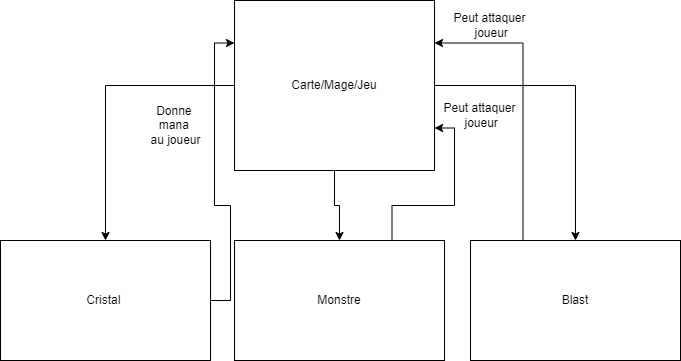

The diagram above was exported from draw.io. Its source (the exported page's mxGraphModel, read from the mxfile embedded in the PNG):
<mxGraphModel dx="751" dy="747" grid="1" gridSize="10" guides="1" tooltips="1" connect="1" arrows="1" fold="1" page="1" pageScale="1" pageWidth="827" pageHeight="1169" math="0" shadow="0">
  <root>
    <mxCell id="0" />
    <mxCell id="1" parent="0" />
    <mxCell id="5Q3gGcwxCDO17L5CO21r-6" style="edgeStyle=orthogonalEdgeStyle;rounded=0;orthogonalLoop=1;jettySize=auto;html=1;entryX=0.5;entryY=0;entryDx=0;entryDy=0;" edge="1" parent="1" source="5Q3gGcwxCDO17L5CO21r-1" target="5Q3gGcwxCDO17L5CO21r-4">
      <mxGeometry relative="1" as="geometry" />
    </mxCell>
    <mxCell id="5Q3gGcwxCDO17L5CO21r-7" style="edgeStyle=orthogonalEdgeStyle;rounded=0;orthogonalLoop=1;jettySize=auto;html=1;entryX=0.5;entryY=0;entryDx=0;entryDy=0;" edge="1" parent="1" source="5Q3gGcwxCDO17L5CO21r-1" target="5Q3gGcwxCDO17L5CO21r-5">
      <mxGeometry relative="1" as="geometry" />
    </mxCell>
    <mxCell id="5Q3gGcwxCDO17L5CO21r-8" style="edgeStyle=orthogonalEdgeStyle;rounded=0;orthogonalLoop=1;jettySize=auto;html=1;entryX=0.5;entryY=0;entryDx=0;entryDy=0;" edge="1" parent="1" source="5Q3gGcwxCDO17L5CO21r-1" target="5Q3gGcwxCDO17L5CO21r-2">
      <mxGeometry relative="1" as="geometry" />
    </mxCell>
    <mxCell id="5Q3gGcwxCDO17L5CO21r-1" value="Carte/Mage/Jeu" style="rounded=0;whiteSpace=wrap;html=1;" vertex="1" parent="1">
      <mxGeometry x="314" y="40" width="200" height="170" as="geometry" />
    </mxCell>
    <mxCell id="5Q3gGcwxCDO17L5CO21r-11" style="edgeStyle=orthogonalEdgeStyle;rounded=0;orthogonalLoop=1;jettySize=auto;html=1;exitX=0.25;exitY=0;exitDx=0;exitDy=0;entryX=1;entryY=0.25;entryDx=0;entryDy=0;" edge="1" parent="1" source="5Q3gGcwxCDO17L5CO21r-2" target="5Q3gGcwxCDO17L5CO21r-1">
      <mxGeometry relative="1" as="geometry" />
    </mxCell>
    <mxCell id="5Q3gGcwxCDO17L5CO21r-2" value="Blast" style="rounded=0;whiteSpace=wrap;html=1;" vertex="1" parent="1">
      <mxGeometry x="550" y="280" width="210" height="120" as="geometry" />
    </mxCell>
    <mxCell id="5Q3gGcwxCDO17L5CO21r-9" style="edgeStyle=orthogonalEdgeStyle;rounded=0;orthogonalLoop=1;jettySize=auto;html=1;entryX=0;entryY=0.25;entryDx=0;entryDy=0;" edge="1" parent="1" source="5Q3gGcwxCDO17L5CO21r-4" target="5Q3gGcwxCDO17L5CO21r-1">
      <mxGeometry relative="1" as="geometry" />
    </mxCell>
    <mxCell id="5Q3gGcwxCDO17L5CO21r-4" value="Cristal&amp;nbsp;" style="rounded=0;whiteSpace=wrap;html=1;" vertex="1" parent="1">
      <mxGeometry x="80" y="280" width="210" height="120" as="geometry" />
    </mxCell>
    <mxCell id="5Q3gGcwxCDO17L5CO21r-10" style="edgeStyle=orthogonalEdgeStyle;rounded=0;orthogonalLoop=1;jettySize=auto;html=1;exitX=0.75;exitY=0;exitDx=0;exitDy=0;entryX=1;entryY=0.75;entryDx=0;entryDy=0;" edge="1" parent="1" source="5Q3gGcwxCDO17L5CO21r-5" target="5Q3gGcwxCDO17L5CO21r-1">
      <mxGeometry relative="1" as="geometry" />
    </mxCell>
    <mxCell id="5Q3gGcwxCDO17L5CO21r-5" value="Monstre" style="rounded=0;whiteSpace=wrap;html=1;" vertex="1" parent="1">
      <mxGeometry x="314" y="280" width="210" height="120" as="geometry" />
    </mxCell>
    <mxCell id="5Q3gGcwxCDO17L5CO21r-12" value="Donne &lt;br&gt;mana &lt;br&gt;au joueur" style="text;html=1;align=center;verticalAlign=middle;resizable=0;points=[];autosize=1;strokeColor=none;fillColor=none;" vertex="1" parent="1">
      <mxGeometry x="220" y="140" width="70" height="50" as="geometry" />
    </mxCell>
    <mxCell id="5Q3gGcwxCDO17L5CO21r-13" value="Peut attaquer&lt;br&gt;&amp;nbsp;joueur" style="text;html=1;align=center;verticalAlign=middle;resizable=0;points=[];autosize=1;strokeColor=none;fillColor=none;" vertex="1" parent="1">
      <mxGeometry x="514" y="140" width="90" height="30" as="geometry" />
    </mxCell>
    <mxCell id="5Q3gGcwxCDO17L5CO21r-14" value="Peut attaquer&lt;br&gt;&amp;nbsp;joueur" style="text;html=1;align=center;verticalAlign=middle;resizable=0;points=[];autosize=1;strokeColor=none;fillColor=none;" vertex="1" parent="1">
      <mxGeometry x="524" y="50" width="90" height="30" as="geometry" />
    </mxCell>
  </root>
</mxGraphModel>